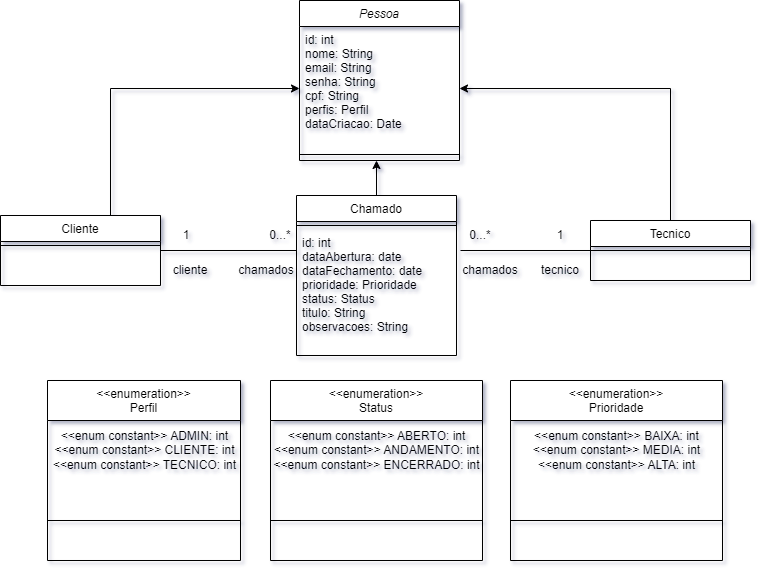

The diagram above was exported from draw.io. Its source (the exported page's mxGraphModel, read from the mxfile embedded in the PNG):
<mxGraphModel dx="1479" dy="383" grid="0" gridSize="10" guides="1" tooltips="1" connect="1" arrows="1" fold="1" page="1" pageScale="1" pageWidth="827" pageHeight="1169" background="#ffffff" math="0" shadow="1">
  <root>
    <mxCell id="WIyWlLk6GJQsqaUBKTNV-0" />
    <mxCell id="WIyWlLk6GJQsqaUBKTNV-1" parent="WIyWlLk6GJQsqaUBKTNV-0" />
    <mxCell id="zkfFHV4jXpPFQw0GAbJ--0" value="Pessoa&#10;" style="swimlane;fontStyle=2;align=center;verticalAlign=top;childLayout=stackLayout;horizontal=1;startSize=26;horizontalStack=0;resizeParent=1;resizeLast=0;collapsible=1;marginBottom=0;rounded=0;shadow=0;strokeWidth=1;" parent="WIyWlLk6GJQsqaUBKTNV-1" vertex="1">
      <mxGeometry x="279" y="140" width="160" height="160" as="geometry">
        <mxRectangle x="230" y="140" width="160" height="26" as="alternateBounds" />
      </mxGeometry>
    </mxCell>
    <mxCell id="zkfFHV4jXpPFQw0GAbJ--2" value="id: int&#10;nome: String&#10;email: String&#10;senha: String&#10;cpf: String&#10;perfis: Perfil&#10;dataCriacao: Date" style="text;align=left;verticalAlign=top;spacingLeft=4;spacingRight=4;overflow=hidden;rotatable=0;points=[[0,0.5],[1,0.5]];portConstraint=eastwest;rounded=0;shadow=0;html=0;" parent="zkfFHV4jXpPFQw0GAbJ--0" vertex="1">
      <mxGeometry y="26" width="160" height="124" as="geometry" />
    </mxCell>
    <mxCell id="zkfFHV4jXpPFQw0GAbJ--4" value="" style="line;html=1;strokeWidth=1;align=left;verticalAlign=middle;spacingTop=-1;spacingLeft=3;spacingRight=3;rotatable=0;labelPosition=right;points=[];portConstraint=eastwest;" parent="zkfFHV4jXpPFQw0GAbJ--0" vertex="1">
      <mxGeometry y="150" width="160" height="8" as="geometry" />
    </mxCell>
    <mxCell id="t7AWZzrAkuOHXxM0tzek-20" style="edgeStyle=orthogonalEdgeStyle;rounded=0;orthogonalLoop=1;jettySize=auto;html=1;" edge="1" parent="WIyWlLk6GJQsqaUBKTNV-1" source="zkfFHV4jXpPFQw0GAbJ--6">
      <mxGeometry relative="1" as="geometry">
        <mxPoint x="356" y="300" as="targetPoint" />
      </mxGeometry>
    </mxCell>
    <mxCell id="zkfFHV4jXpPFQw0GAbJ--6" value="Chamado&#10;" style="swimlane;fontStyle=0;align=center;verticalAlign=top;childLayout=stackLayout;horizontal=1;startSize=26;horizontalStack=0;resizeParent=1;resizeLast=0;collapsible=1;marginBottom=0;rounded=0;shadow=0;strokeWidth=1;" parent="WIyWlLk6GJQsqaUBKTNV-1" vertex="1">
      <mxGeometry x="276" y="335" width="160" height="160" as="geometry">
        <mxRectangle x="130" y="380" width="160" height="26" as="alternateBounds" />
      </mxGeometry>
    </mxCell>
    <mxCell id="zkfFHV4jXpPFQw0GAbJ--9" value="" style="line;html=1;strokeWidth=1;align=left;verticalAlign=middle;spacingTop=-1;spacingLeft=3;spacingRight=3;rotatable=0;labelPosition=right;points=[];portConstraint=eastwest;" parent="zkfFHV4jXpPFQw0GAbJ--6" vertex="1">
      <mxGeometry y="26" width="160" height="8" as="geometry" />
    </mxCell>
    <mxCell id="zkfFHV4jXpPFQw0GAbJ--7" value="id: int&#10;dataAbertura: date&#10;dataFechamento: date&#10;prioridade: Prioridade&#10;status: Status&#10;titulo: String&#10;observacoes: String" style="text;align=left;verticalAlign=top;spacingLeft=4;spacingRight=4;overflow=hidden;rotatable=0;points=[[0,0.5],[1,0.5]];portConstraint=eastwest;" parent="zkfFHV4jXpPFQw0GAbJ--6" vertex="1">
      <mxGeometry y="34" width="160" height="124" as="geometry" />
    </mxCell>
    <mxCell id="t7AWZzrAkuOHXxM0tzek-7" style="edgeStyle=orthogonalEdgeStyle;rounded=0;orthogonalLoop=1;jettySize=auto;html=1;entryX=1;entryY=0.5;entryDx=0;entryDy=0;" edge="1" parent="WIyWlLk6GJQsqaUBKTNV-1" source="zkfFHV4jXpPFQw0GAbJ--17" target="zkfFHV4jXpPFQw0GAbJ--2">
      <mxGeometry relative="1" as="geometry" />
    </mxCell>
    <mxCell id="zkfFHV4jXpPFQw0GAbJ--17" value="Tecnico" style="swimlane;fontStyle=0;align=center;verticalAlign=top;childLayout=stackLayout;horizontal=1;startSize=26;horizontalStack=0;resizeParent=1;resizeLast=0;collapsible=1;marginBottom=0;rounded=0;shadow=0;strokeWidth=1;" parent="WIyWlLk6GJQsqaUBKTNV-1" vertex="1">
      <mxGeometry x="570" y="360" width="160" height="60" as="geometry">
        <mxRectangle x="550" y="140" width="160" height="26" as="alternateBounds" />
      </mxGeometry>
    </mxCell>
    <mxCell id="zkfFHV4jXpPFQw0GAbJ--23" value="" style="line;html=1;strokeWidth=1;align=left;verticalAlign=middle;spacingTop=-1;spacingLeft=3;spacingRight=3;rotatable=0;labelPosition=right;points=[];portConstraint=eastwest;" parent="zkfFHV4jXpPFQw0GAbJ--17" vertex="1">
      <mxGeometry y="26" width="160" height="8" as="geometry" />
    </mxCell>
    <mxCell id="t7AWZzrAkuOHXxM0tzek-6" style="edgeStyle=orthogonalEdgeStyle;rounded=0;orthogonalLoop=1;jettySize=auto;html=1;exitX=1;exitY=0;exitDx=0;exitDy=0;" edge="1" parent="WIyWlLk6GJQsqaUBKTNV-1" source="t7AWZzrAkuOHXxM0tzek-0" target="zkfFHV4jXpPFQw0GAbJ--2">
      <mxGeometry relative="1" as="geometry">
        <mxPoint x="150" y="355" as="sourcePoint" />
        <Array as="points">
          <mxPoint x="90" y="355" />
          <mxPoint x="90" y="228" />
        </Array>
      </mxGeometry>
    </mxCell>
    <mxCell id="t7AWZzrAkuOHXxM0tzek-0" value="Cliente&#10;" style="swimlane;fontStyle=0;align=center;verticalAlign=top;childLayout=stackLayout;horizontal=1;startSize=26;horizontalStack=0;resizeParent=1;resizeLast=0;collapsible=1;marginBottom=0;rounded=0;shadow=0;strokeWidth=1;" vertex="1" parent="WIyWlLk6GJQsqaUBKTNV-1">
      <mxGeometry x="-20" y="355" width="160" height="70" as="geometry">
        <mxRectangle x="340" y="380" width="170" height="26" as="alternateBounds" />
      </mxGeometry>
    </mxCell>
    <mxCell id="t7AWZzrAkuOHXxM0tzek-2" value="" style="line;html=1;strokeWidth=1;align=left;verticalAlign=middle;spacingTop=-1;spacingLeft=3;spacingRight=3;rotatable=0;labelPosition=right;points=[];portConstraint=eastwest;" vertex="1" parent="t7AWZzrAkuOHXxM0tzek-0">
      <mxGeometry y="26" width="160" height="8" as="geometry" />
    </mxCell>
    <mxCell id="t7AWZzrAkuOHXxM0tzek-8" value="&lt;&lt;enumeration&gt;&gt;&#10;Perfil" style="swimlane;fontStyle=0;align=center;verticalAlign=top;childLayout=stackLayout;horizontal=1;startSize=40;horizontalStack=0;resizeParent=1;resizeLast=0;collapsible=1;marginBottom=0;rounded=0;shadow=0;strokeWidth=1;" vertex="1" parent="WIyWlLk6GJQsqaUBKTNV-1">
      <mxGeometry x="27" y="520" width="193" height="180" as="geometry">
        <mxRectangle x="340" y="380" width="170" height="26" as="alternateBounds" />
      </mxGeometry>
    </mxCell>
    <mxCell id="t7AWZzrAkuOHXxM0tzek-13" value="&amp;lt;&amp;lt;enum constant&amp;gt;&amp;gt; ADMIN: int&lt;br&gt;&amp;lt;&amp;lt;enum constant&amp;gt;&amp;gt; CLIENTE: int&lt;br&gt;&amp;lt;&amp;lt;enum constant&amp;gt;&amp;gt; TECNICO: int" style="text;html=1;align=center;verticalAlign=middle;resizable=0;points=[];autosize=1;strokeColor=none;fillColor=none;" vertex="1" parent="t7AWZzrAkuOHXxM0tzek-8">
      <mxGeometry y="40" width="193" height="60" as="geometry" />
    </mxCell>
    <mxCell id="t7AWZzrAkuOHXxM0tzek-9" value="" style="line;html=1;strokeWidth=1;align=left;verticalAlign=middle;spacingTop=-1;spacingLeft=3;spacingRight=3;rotatable=0;labelPosition=right;points=[];portConstraint=eastwest;" vertex="1" parent="t7AWZzrAkuOHXxM0tzek-8">
      <mxGeometry y="100" width="193" height="80" as="geometry" />
    </mxCell>
    <mxCell id="t7AWZzrAkuOHXxM0tzek-14" value="&lt;&lt;enumeration&gt;&gt;&#10;Status&#10;" style="swimlane;fontStyle=0;align=center;verticalAlign=top;childLayout=stackLayout;horizontal=1;startSize=40;horizontalStack=0;resizeParent=1;resizeLast=0;collapsible=1;marginBottom=0;rounded=0;shadow=0;strokeWidth=1;" vertex="1" parent="WIyWlLk6GJQsqaUBKTNV-1">
      <mxGeometry x="250" y="520" width="212" height="180" as="geometry">
        <mxRectangle x="340" y="380" width="170" height="26" as="alternateBounds" />
      </mxGeometry>
    </mxCell>
    <mxCell id="t7AWZzrAkuOHXxM0tzek-15" value="&amp;lt;&amp;lt;enum constant&amp;gt;&amp;gt; ABERTO: int&lt;br&gt;&amp;lt;&amp;lt;enum constant&amp;gt;&amp;gt; ANDAMENTO: int&lt;br&gt;&amp;lt;&amp;lt;enum constant&amp;gt;&amp;gt; ENCERRADO: int" style="text;html=1;align=center;verticalAlign=middle;resizable=0;points=[];autosize=1;strokeColor=none;fillColor=none;" vertex="1" parent="t7AWZzrAkuOHXxM0tzek-14">
      <mxGeometry y="40" width="212" height="60" as="geometry" />
    </mxCell>
    <mxCell id="t7AWZzrAkuOHXxM0tzek-16" value="" style="line;html=1;strokeWidth=1;align=left;verticalAlign=middle;spacingTop=-1;spacingLeft=3;spacingRight=3;rotatable=0;labelPosition=right;points=[];portConstraint=eastwest;" vertex="1" parent="t7AWZzrAkuOHXxM0tzek-14">
      <mxGeometry y="100" width="212" height="80" as="geometry" />
    </mxCell>
    <mxCell id="t7AWZzrAkuOHXxM0tzek-17" value="&lt;&lt;enumeration&gt;&gt;&#10;Prioridade&#10;" style="swimlane;fontStyle=0;align=center;verticalAlign=top;childLayout=stackLayout;horizontal=1;startSize=40;horizontalStack=0;resizeParent=1;resizeLast=0;collapsible=1;marginBottom=0;rounded=0;shadow=0;strokeWidth=1;" vertex="1" parent="WIyWlLk6GJQsqaUBKTNV-1">
      <mxGeometry x="490" y="520" width="212" height="180" as="geometry">
        <mxRectangle x="340" y="380" width="170" height="26" as="alternateBounds" />
      </mxGeometry>
    </mxCell>
    <mxCell id="t7AWZzrAkuOHXxM0tzek-18" value="&amp;lt;&amp;lt;enum constant&amp;gt;&amp;gt; BAIXA: int&lt;br&gt;&amp;lt;&amp;lt;enum constant&amp;gt;&amp;gt; MEDIA: int&lt;br&gt;&amp;lt;&amp;lt;enum constant&amp;gt;&amp;gt; ALTA: int" style="text;html=1;align=center;verticalAlign=middle;resizable=0;points=[];autosize=1;strokeColor=none;fillColor=none;" vertex="1" parent="t7AWZzrAkuOHXxM0tzek-17">
      <mxGeometry y="40" width="212" height="60" as="geometry" />
    </mxCell>
    <mxCell id="t7AWZzrAkuOHXxM0tzek-19" value="" style="line;html=1;strokeWidth=1;align=left;verticalAlign=middle;spacingTop=-1;spacingLeft=3;spacingRight=3;rotatable=0;labelPosition=right;points=[];portConstraint=eastwest;" vertex="1" parent="t7AWZzrAkuOHXxM0tzek-17">
      <mxGeometry y="100" width="212" height="80" as="geometry" />
    </mxCell>
    <mxCell id="t7AWZzrAkuOHXxM0tzek-22" value="" style="endArrow=none;html=1;rounded=0;entryX=0;entryY=0.5;entryDx=0;entryDy=0;" edge="1" parent="WIyWlLk6GJQsqaUBKTNV-1" target="zkfFHV4jXpPFQw0GAbJ--17">
      <mxGeometry width="50" height="50" relative="1" as="geometry">
        <mxPoint x="440" y="390" as="sourcePoint" />
        <mxPoint x="480" y="390" as="targetPoint" />
      </mxGeometry>
    </mxCell>
    <mxCell id="t7AWZzrAkuOHXxM0tzek-23" value="0...*" style="text;html=1;strokeColor=none;fillColor=none;align=center;verticalAlign=middle;whiteSpace=wrap;rounded=0;" vertex="1" parent="WIyWlLk6GJQsqaUBKTNV-1">
      <mxGeometry x="430" y="360" width="60" height="30" as="geometry" />
    </mxCell>
    <mxCell id="t7AWZzrAkuOHXxM0tzek-24" value="1" style="text;html=1;strokeColor=none;fillColor=none;align=center;verticalAlign=middle;whiteSpace=wrap;rounded=0;" vertex="1" parent="WIyWlLk6GJQsqaUBKTNV-1">
      <mxGeometry x="510" y="360" width="60" height="30" as="geometry" />
    </mxCell>
    <mxCell id="t7AWZzrAkuOHXxM0tzek-25" value="chamados" style="text;html=1;strokeColor=none;fillColor=none;align=center;verticalAlign=middle;whiteSpace=wrap;rounded=0;" vertex="1" parent="WIyWlLk6GJQsqaUBKTNV-1">
      <mxGeometry x="440" y="395" width="60" height="30" as="geometry" />
    </mxCell>
    <mxCell id="t7AWZzrAkuOHXxM0tzek-26" value="tecnico" style="text;html=1;strokeColor=none;fillColor=none;align=center;verticalAlign=middle;whiteSpace=wrap;rounded=0;" vertex="1" parent="WIyWlLk6GJQsqaUBKTNV-1">
      <mxGeometry x="510" y="395" width="60" height="30" as="geometry" />
    </mxCell>
    <mxCell id="t7AWZzrAkuOHXxM0tzek-27" value="" style="endArrow=none;html=1;rounded=0;entryX=0;entryY=0.5;entryDx=0;entryDy=0;" edge="1" parent="WIyWlLk6GJQsqaUBKTNV-1">
      <mxGeometry width="50" height="50" relative="1" as="geometry">
        <mxPoint x="140" y="390" as="sourcePoint" />
        <mxPoint x="276" y="390.0000000000001" as="targetPoint" />
      </mxGeometry>
    </mxCell>
    <mxCell id="t7AWZzrAkuOHXxM0tzek-28" value="1" style="text;html=1;strokeColor=none;fillColor=none;align=center;verticalAlign=middle;whiteSpace=wrap;rounded=0;" vertex="1" parent="WIyWlLk6GJQsqaUBKTNV-1">
      <mxGeometry x="136" y="360" width="60" height="30" as="geometry" />
    </mxCell>
    <mxCell id="t7AWZzrAkuOHXxM0tzek-29" value="0...*" style="text;html=1;strokeColor=none;fillColor=none;align=center;verticalAlign=middle;whiteSpace=wrap;rounded=0;" vertex="1" parent="WIyWlLk6GJQsqaUBKTNV-1">
      <mxGeometry x="230" y="360" width="60" height="30" as="geometry" />
    </mxCell>
    <mxCell id="t7AWZzrAkuOHXxM0tzek-30" value="cliente" style="text;html=1;strokeColor=none;fillColor=none;align=center;verticalAlign=middle;whiteSpace=wrap;rounded=0;" vertex="1" parent="WIyWlLk6GJQsqaUBKTNV-1">
      <mxGeometry x="140" y="395" width="60" height="30" as="geometry" />
    </mxCell>
    <mxCell id="t7AWZzrAkuOHXxM0tzek-31" value="chamados" style="text;html=1;strokeColor=none;fillColor=none;align=center;verticalAlign=middle;whiteSpace=wrap;rounded=0;" vertex="1" parent="WIyWlLk6GJQsqaUBKTNV-1">
      <mxGeometry x="216" y="395" width="60" height="30" as="geometry" />
    </mxCell>
  </root>
</mxGraphModel>